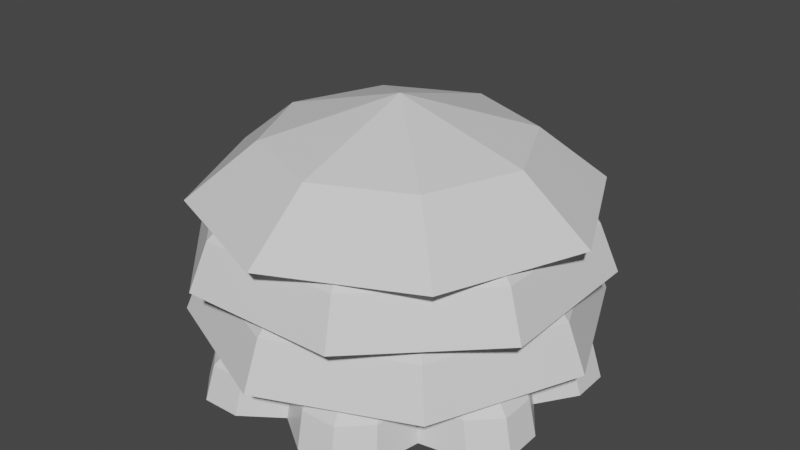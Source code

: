 # Source: Tree.blend  (saved by Blender 2.80.75; exported with 4.5.12 LTS)
import bpy
from mathutils import Matrix  # noqa: F401  (used for matrix-valued properties, if any)

bpy.ops.wm.read_factory_settings(use_empty=True)
scene = bpy.context.scene
scene.name = 'Scene'

# ---- collections
col_collection = bpy.data.collections.new('Collection'); scene.collection.children.link(col_collection)

# ---- materials (node trees are filled in below, after node groups)
mat_material = bpy.data.materials.new('Material')
mat_material.alpha_threshold = 0.0
mat_material.use_transparent_shadow = False
mat_material.line_color = (0.0, 0.0, 0.0, 1.0)

# ---- material node trees
mat_material.use_nodes = True; mat_material.node_tree.nodes.clear()
_N = mat_material.node_tree.nodes; _L = mat_material.node_tree.links
n0 = _N.new('ShaderNodeOutputMaterial'); n0.name = 'Material Output'; n0.location = (300, 300)
n1 = _N.new('ShaderNodeBsdfPrincipled'); n1.name = 'Principled BSDF'; n1.location = (10, 300)
n1.distribution = 'GGX'
n1.subsurface_method = 'BURLEY'
n1.inputs[2].default_value = 0.4
n1.inputs[3].default_value = 1.45
n1.inputs[27].default_value = (0.0, 0.0, 0.0, 1.0)
n1.inputs[28].default_value = 1.0
_L.new(n1.outputs[0], n0.inputs[0])
n0.is_active_output = True

# ---- world
world_world = bpy.data.worlds.new('World'); scene.world = world_world
world_world.use_nodes = True; world_world.node_tree.nodes.clear()
_N = world_world.node_tree.nodes; _L = world_world.node_tree.links
n0 = _N.new('ShaderNodeOutputWorld'); n0.name = 'World Output'; n0.location = (300, 300)
n1 = _N.new('ShaderNodeBackground'); n1.name = 'Background'; n1.location = (10, 300)
n1.inputs[0].default_value = (0.05088, 0.05088, 0.05088, 1.0)
_L.new(n1.outputs[0], n0.inputs[0])
n0.is_active_output = True
world_world.color = (0.05088, 0.05088, 0.05088)
world_world.use_sun_shadow = False
world_world.sun_shadow_jitter_overblur = 0.0

# ---- meshes
me_cube = bpy.data.meshes.new('Cube')
me_cube.from_pydata([(-0.01378, 1.989, -0.01289), (0.7002, 1.692, 0.6487), (0.9717, 1.692, -0.0504), (0.02373, 1.692, 0.9726), (-0.7278, 1.692, -0.6745), (-0.05129, 1.692, -0.9984), (-0.9993, 1.692, 0.02462), (-0.6754, 1.692, 0.7011), (0.6478, 1.692, -0.7269), (1.076, 1.282, 0.9973), (1.491, 1.282, -0.07016), (0.04349, 1.282, 1.492), (-1.104, 1.282, -1.023), (-0.07105, 1.282, -1.518), (-1.518, 1.282, 0.04438), (-1.024, 1.282, 1.077), (0.9964, 1.282, -1.103), (0.9225, 1.553, -0.407), (-0.9501, 1.553, 0.3812), (-0.9669, 1.553, -0.4013), (0.3747, 1.553, -0.966), (-0.4079, 1.553, -0.9492), (-0.4022, 1.553, 0.9402), (0.9394, 1.553, 0.3755), (0.3803, 1.553, 0.9234), (-0.6129, 0.8708, -1.436), (-0.6043, 0.8708, 1.436), (1.435, 0.8708, 0.5777), (0.5854, 0.8708, 1.411), (1.276, 1.219, -0.5557), (-1.303, 1.219, 0.5299), (-1.326, 1.219, -0.5479), (0.5212, 1.219, -1.326), (1.41, 0.8708, -0.6121), (-1.437, 0.8708, 0.5863), (-1.463, 0.8708, -0.6034), (0.5768, 0.8708, -1.462), (-0.5566, 1.219, -1.302), (-0.5487, 1.219, 1.3), (1.299, 1.219, 0.5221), (0.529, 1.219, 1.277), (-0.5954, 2.384e-07, -1.395), (-0.587, 1.192e-07, 1.394), (1.393, 1.788e-07, 0.5604), (1.368, 2.384e-07, -0.5945), (-1.396, 1.788e-07, 0.5687), (-1.42, 2.384e-07, -0.5861), (0.5595, 2.384e-07, -1.42), (0.7086, 1.133, 0.7013), (1.015, 1.133, -0.01877), (-0.007901, 1.133, 1.016), (-0.7362, 1.133, -0.7271), (-0.01966, 1.133, -1.042), (-1.043, 1.133, -0.007012), (-0.728, 1.133, 0.7095), (0.7004, 1.133, -0.7353), (-1.112, 0.3983, -1.099), (-0.004842, 0.3983, 1.552), (1.551, 0.3983, -0.02183), (1.085, 0.3983, 1.073), (0.9699, 0.7495, -1.008), (-0.9974, 0.7495, 0.982), (-1.431, 0.7495, -0.004795), (-0.02188, 0.7495, -1.43), (1.072, 0.3983, -1.111), (-1.1, 0.3983, 1.085), (-1.579, 0.3983, -0.003953), (-0.02272, 0.3983, -1.578), (-1.009, 0.7495, -0.9965), (-0.005683, 0.7495, 1.405), (0.9812, 0.7495, 0.9707), (1.187, 1.788e-07, 0.7625), (0.838, 1.788e-07, 0.8247), (-0.01019, 1.192e-07, 1.182), (-0.2983, 1.192e-07, 1.388), (1.374, 1.788e-07, -0.3058), (1.181, 1.788e-07, -0.01648), (1.387, 1.788e-07, 0.2716), (0.7616, 3.576e-07, -1.213), (0.8238, 2.384e-07, -0.8647), (1.166, 2.384e-07, -0.8008), (-0.3067, 2.384e-07, -1.401), (-0.01737, 3.576e-07, -1.207), (0.2708, 2.384e-07, -1.413), (-1.214, 2.384e-07, -0.7883), (-0.8656, 1.788e-07, -0.8505), (-0.8017, 3.576e-07, -1.193), (-1.402, 1.788e-07, 0.28), (-1.208, 1.788e-07, -0.009304), (-1.414, 2.384e-07, -0.2974), (-0.7892, 1.192e-07, 1.187), (-0.8514, 1.788e-07, 0.8389), (-1.193, 1.788e-07, 0.775), (-0.5661, 0.2609, -1.325), (-0.5582, 0.2609, 1.323), (1.322, 0.2609, 0.5315), (1.298, 0.2609, -0.5652), (-1.326, 0.2609, 0.5395), (-1.35, 0.2609, -0.5573), (0.5306, 0.2609, -1.349), (1.126, 0.2609, 0.7235), (0.7951, 0.2609, 0.7825), (-0.01037, 0.2609, 1.122), (-0.284, 0.2609, 1.317), (1.304, 0.2609, -0.2911), (1.121, 0.2609, -0.0163), (1.316, 0.2609, 0.2573), (0.7226, 0.2609, -1.153), (0.7816, 0.2609, -0.8218), (1.107, 0.2609, -0.7611), (-0.2919, 0.2609, -1.331), (-0.01719, 0.2609, -1.147), (0.2564, 0.2609, -1.343), (-1.154, 0.2609, -0.7493), (-0.8227, 0.2609, -0.8083), (-0.762, 0.2609, -1.133), (-1.332, 0.2609, 0.2653), (-1.148, 0.2609, -0.009484), (-1.344, 0.2609, -0.2831), (-0.7501, 0.2609, 1.127), (-0.8092, 0.2609, 0.796), (-1.134, 0.2609, 0.7353), (-0.35, 0.7734, -0.8117), (-0.3453, 0.7734, 0.7519), (0.7649, 0.7734, 0.2846), (0.751, 0.7734, -0.363), (-0.7987, 0.7734, 0.2893), (-0.8126, 0.7734, -0.3583), (0.2976, 0.7734, -0.8256), (0.6493, 0.7734, 0.3979), (0.4522, 0.7722, 0.4307), (-0.02127, 0.7722, 0.6318), (-0.1834, 0.7734, 0.7484), (0.7545, 0.7734, -0.2011), (0.646, 0.7734, -0.03887), (0.7614, 0.7734, 0.1227), (0.4109, 0.7734, -0.71), (0.4458, 0.7734, -0.5145), (0.6376, 0.7734, -0.4787), (-0.1881, 0.7734, -0.8152), (-0.02588, 0.7734, -0.7067), (0.1357, 0.7734, -0.8222), (-0.697, 0.7734, -0.4717), (-0.5015, 0.7734, -0.5065), (-0.4657, 0.7734, -0.6984), (-0.8022, 0.7734, 0.1274), (-0.6937, 0.7734, -0.03485), (-0.8092, 0.7734, -0.1964), (-0.4587, 0.7734, 0.6363), (-0.4935, 0.7734, 0.4408), (-0.6854, 0.7734, 0.4049), (1.404, 0.7495, -0.02099), (0.9699, 0.7495, -1.008), (0.5679, 1.192e-07, 1.369), (0.838, 1.788e-07, 0.8247), (0.7741, 1.192e-07, 1.167), (0.2791, 1.192e-07, 1.375), (-0.01019, 1.192e-07, 1.182), (0.5386, 0.2609, 1.299), (0.7951, 0.2609, 0.7825), (0.7344, 0.2609, 1.107), (0.2644, 0.2609, 1.305), (-0.01037, 0.2609, 1.122), (0.2898, 0.7711, 0.7211), (0.4117, 0.7711, 0.6016), (0.1191, 0.7711, 0.7247)], [(152, 60)], [(0, 7, 3), (0, 2, 8), (0, 6, 7), (0, 3, 1), (0, 1, 2), (0, 8, 5), (7, 15, 11, 3), (2, 10, 16, 8), (5, 13, 12, 4), (6, 14, 15, 7), (3, 11, 9, 1), (1, 9, 10, 2), (8, 16, 13, 5), (4, 12, 14, 6), (30, 34, 26, 38), (23, 39, 29, 17), (22, 38, 40, 24), (17, 29, 32, 20), (21, 37, 31, 19), (18, 30, 38, 22), (24, 40, 39, 23), (29, 33, 36, 32), (32, 36, 25, 37), (38, 26, 28, 40), (37, 25, 35, 31), (31, 35, 34, 30), (40, 28, 27, 39), (19, 31, 30, 18), (20, 32, 37, 21), (39, 27, 33, 29), (51, 68, 62, 53), (55, 60, 63, 52), (60, 64, 67, 63), (50, 69, 70, 48), (48, 70, 151, 49), (54, 61, 69, 50), (61, 65, 57, 69), (63, 67, 56, 68), (69, 57, 59, 70), (68, 56, 66, 62), (62, 66, 65, 61), (70, 59, 58, 151), (53, 62, 61, 54), (52, 63, 68, 51), (83, 112, 99, 47), (84, 113, 114, 85), (85, 114, 115, 86), (92, 121, 97, 45), (45, 97, 116, 87), (73, 102, 103, 74), (87, 116, 117, 88), (44, 96, 104, 75), (88, 117, 118, 89), (75, 104, 105, 76), (42, 94, 119, 90), (76, 105, 106, 77), (90, 119, 120, 91), (47, 99, 107, 78), (91, 120, 121, 92), (78, 107, 108, 79), (79, 108, 109, 80), (86, 115, 93, 41), (41, 93, 110, 81), (89, 118, 98, 46), (81, 110, 111, 82), (77, 106, 95, 43), (43, 95, 100, 71), (82, 111, 112, 83), (74, 103, 94, 42), (71, 100, 101, 72), (46, 98, 113, 84), (80, 109, 96, 44), (108, 137, 138, 109), (121, 150, 126, 97), (93, 122, 139, 110), (110, 139, 140, 111), (95, 124, 129, 100), (111, 140, 141, 112), (100, 129, 130, 101), (98, 127, 142, 113), (113, 142, 143, 114), (114, 143, 144, 115), (97, 126, 145, 116), (102, 131, 132, 103), (115, 144, 122, 93), (116, 145, 146, 117), (96, 125, 133, 104), (118, 147, 127, 98), (117, 146, 147, 118), (104, 133, 134, 105), (106, 135, 124, 95), (94, 123, 148, 119), (105, 134, 135, 106), (103, 132, 123, 94), (119, 148, 149, 120), (99, 128, 136, 107), (109, 138, 125, 96), (120, 149, 150, 121), (107, 136, 137, 108), (112, 141, 128, 99), (4, 0, 5), (6, 0, 4), (49, 151, 152, 55), (58, 64, 60, 151), (153, 158, 161, 156), (156, 161, 162, 157), (155, 160, 158, 153), (154, 159, 160, 155), (160, 164, 163, 158), (159, 130, 164, 160), (158, 163, 165, 161), (161, 165, 131, 162)])
_uv = me_cube.uv_layers.new(name='UVMap')
_uv.uv.foreach_set('vector', [1.0, 1.0, 0.7188, 0.7188, 1.0, 0.6562, 1.0, 1.0, 0.6562, 1.0, 0.7188, 0.7188, 1.0, 1.0, 0.6562, 1.0, 0.7188, 0.7188, 1.0, 1.0, 0.6562, 1.0, 0.7188, 0.7188, 1.0, 1.0, 0.7188, 0.7188, 1.0, 0.6562, 1.0, 1.0, 0.7188, 0.7188, 1.0, 0.6562, 0.09375, 0.6875, 0.03125, 0.4062, 0.4688, 0.4062, 0.4062, 0.6875, 0.09375, 0.6875, 0.03125, 0.4062, 0.4688, 0.4062, 0.4062, 0.6875, 0.09375, 0.6875, 0.03125, 0.4062, 0.4688, 0.4062, 0.4062, 0.6875, 0.09375, 0.6875, 0.03125, 0.4062, 0.4688, 0.4062, 0.4062, 0.6875, 0.09375, 0.6875, 0.03125, 0.4062, 0.4688, 0.4062, 0.4062, 0.6875, 0.09375, 0.6875, 0.03125, 0.4062, 0.4688, 0.4062, 0.4062, 0.6875, 0.09375, 0.6875, 0.03125, 0.4062, 0.4688, 0.4062, 0.4062, 0.6875, 0.09375, 0.6875, 0.03125, 0.4062, 0.4688, 0.4062, 0.4062, 0.6875, 0.03125, 0.5625, 0.03125, 0.4062, 0.4688, 0.4062, 0.4688, 0.5625, 0.09375, 0.75, 0.03125, 0.5625, 0.4688, 0.5625, 0.4062, 0.75, 0.09375, 0.75, 0.03125, 0.5625, 0.4688, 0.5625, 0.4062, 0.75, 0.09375, 0.75, 0.03125, 0.5625, 0.4688, 0.5625, 0.4062, 0.75, 0.09375, 0.75, 0.03125, 0.5625, 0.4688, 0.5625, 0.4062, 0.75, 0.09375, 0.75, 0.03125, 0.5625, 0.4688, 0.5625, 0.4062, 0.75, 0.09375, 0.75, 0.03125, 0.5625, 0.4688, 0.5625, 0.4062, 0.75, 0.03125, 0.5625, 0.03125, 0.4062, 0.4688, 0.4062, 0.4688, 0.5625, 0.03125, 0.5625, 0.03125, 0.4062, 0.4688, 0.4062, 0.4688, 0.5625, 0.03125, 0.5625, 0.03125, 0.4062, 0.4688, 0.4062, 0.4688, 0.5625, 0.03125, 0.5625, 0.03125, 0.4062, 0.4688, 0.4062, 0.4688, 0.5625, 0.03125, 0.5625, 0.03125, 0.4062, 0.4688, 0.4062, 0.4688, 0.5625, 0.03125, 0.5625, 0.03125, 0.4062, 0.4688, 0.4062, 0.4688, 0.5625, 0.09375, 0.75, 0.03125, 0.5625, 0.4688, 0.5625, 0.4062, 0.75, 0.09375, 0.75, 0.03125, 0.5625, 0.4688, 0.5625, 0.4062, 0.75, 0.03125, 0.5625, 0.03125, 0.4062, 0.4688, 0.4062, 0.4688, 0.5625, 0.09375, 0.75, 0.03125, 0.5625, 0.4688, 0.5625, 0.4062, 0.75, 0.09375, 0.75, 0.03125, 0.5625, 0.4688, 0.5625, 0.4062, 0.75, 0.03125, 0.5625, 0.03125, 0.4062, 0.4688, 0.4062, 0.4688, 0.5625, 0.09375, 0.75, 0.03125, 0.5625, 0.4688, 0.5625, 0.4062, 0.75, 0.09375, 0.75, 0.03125, 0.5625, 0.4688, 0.5625, 0.4062, 0.75, 0.09375, 0.75, 0.03125, 0.5625, 0.4688, 0.5625, 0.4062, 0.75, 0.03125, 0.5625, 0.03125, 0.4062, 0.4688, 0.4062, 0.4688, 0.5625, 0.03125, 0.5625, 0.03125, 0.4062, 0.4688, 0.4062, 0.4688, 0.5625, 0.03125, 0.5625, 0.03125, 0.4062, 0.4688, 0.4062, 0.4688, 0.5625, 0.03125, 0.5625, 0.03125, 0.4062, 0.4688, 0.4062, 0.4688, 0.5625, 0.03125, 0.5625, 0.03125, 0.4062, 0.4688, 0.4062, 0.4688, 0.5625, 0.03125, 0.5625, 0.03125, 0.4062, 0.4688, 0.4062, 0.4688, 0.5625, 0.09375, 0.75, 0.03125, 0.5625, 0.4688, 0.5625, 0.4062, 0.75, 0.09375, 0.75, 0.03125, 0.5625, 0.4688, 0.5625, 0.4062, 0.75, 0.9062, 0.0, 0.9062, 0.09375, 0.8125, 0.09375, 0.8125, 0.0, 0.7188, 0.0, 0.7188, 0.09375, 0.625, 0.09375, 0.625, 0.0, 1.0, 0.0, 1.0, 0.09375, 0.9062, 0.09375, 0.9062, 0.0, 0.9062, 0.0, 0.9062, 0.09375, 0.8125, 0.09375, 0.8125, 0.0, 0.8125, 0.0, 0.8125, 0.09375, 0.7188, 0.09375, 0.7188, 0.0, 1.0, 0.0, 1.0, 0.09375, 0.9062, 0.09375, 0.9062, 0.0, 0.7188, 0.0, 0.7188, 0.09375, 0.625, 0.09375, 0.625, 0.0, 0.8125, 0.0, 0.8125, 0.09375, 0.7188, 0.09375, 0.7188, 0.0, 1.0, 0.0, 1.0, 0.09375, 0.9062, 0.09375, 0.9062, 0.0, 0.7188, 0.0, 0.7188, 0.09375, 0.625, 0.09375, 0.625, 0.0, 0.8125, 0.0, 0.8125, 0.09375, 0.7188, 0.09375, 0.7188, 0.0, 1.0, 0.0, 1.0, 0.09375, 0.9062, 0.09375, 0.9062, 0.0, 0.7188, 0.0, 0.7188, 0.09375, 0.625, 0.09375, 0.625, 0.0, 0.8125, 0.0, 0.8125, 0.09375, 0.7188, 0.09375, 0.7188, 0.0, 1.0, 0.0, 1.0, 0.09375, 0.9062, 0.09375, 0.9062, 0.0, 0.7188, 0.0, 0.7188, 0.09375, 0.625, 0.09375, 0.625, 0.0, 1.0, 0.0, 1.0, 0.09375, 0.9062, 0.09375, 0.9062, 0.0, 0.9062, 0.0, 0.9062, 0.09375, 0.8125, 0.09375, 0.8125, 0.0, 0.8125, 0.0, 0.8125, 0.09375, 0.7188, 0.09375, 0.7188, 0.0, 0.9062, 0.0, 0.9062, 0.09375, 0.8125, 0.09375, 0.8125, 0.0, 0.7188, 0.0, 0.7188, 0.09375, 0.625, 0.09375, 0.625, 0.0, 0.9062, 0.0, 0.9062, 0.09375, 0.8125, 0.09375, 0.8125, 0.0, 0.8125, 0.0, 0.8125, 0.09375, 0.7188, 0.09375, 0.7188, 0.0, 1.0, 0.0, 1.0, 0.09375, 0.9062, 0.09375, 0.9062, 0.0, 0.9062, 0.0, 0.9062, 0.09375, 0.8125, 0.09375, 0.8125, 0.0, 0.7188, 0.0, 0.7188, 0.09375, 0.625, 0.09375, 0.625, 0.0, 0.8125, 0.0, 0.8125, 0.09375, 0.7188, 0.09375, 0.7188, 0.0, 0.9062, 0.0, 0.9062, 0.09375, 0.8125, 0.09375, 0.8125, 0.0, 1.0, 0.09375, 1.0, 0.3125, 0.9062, 0.3125, 0.9062, 0.09375, 0.9062, 0.09375, 0.9062, 0.3125, 0.8125, 0.3125, 0.8125, 0.09375, 0.8125, 0.09375, 0.8125, 0.3125, 0.7188, 0.3125, 0.7188, 0.09375, 0.7188, 0.09375, 0.7188, 0.3125, 0.625, 0.3125, 0.625, 0.09375, 0.8125, 0.09375, 0.8125, 0.3125, 0.7188, 0.3125, 0.7188, 0.09375, 1.0, 0.09375, 1.0, 0.3125, 0.9062, 0.3125, 0.9062, 0.09375, 0.7188, 0.09375, 0.7188, 0.3125, 0.625, 0.3125, 0.625, 0.09375, 0.8125, 0.09375, 0.8125, 0.3125, 0.7188, 0.3125, 0.7188, 0.09375, 0.7188, 0.09375, 0.7188, 0.3125, 0.625, 0.3125, 0.625, 0.09375, 1.0, 0.09375, 1.0, 0.3125, 0.9062, 0.3125, 0.9062, 0.09375, 0.8125, 0.09375, 0.8125, 0.3125, 0.7188, 0.3125, 0.7188, 0.09375, 1.0, 0.09375, 1.0, 0.3125, 0.9062, 0.3125, 0.9062, 0.09375, 0.9062, 0.09375, 0.9062, 0.3125, 0.8125, 0.3125, 0.8125, 0.09375, 0.7188, 0.09375, 0.7188, 0.3125, 0.625, 0.3125, 0.625, 0.09375, 0.8125, 0.09375, 0.8125, 0.3125, 0.7188, 0.3125, 0.7188, 0.09375, 0.9062, 0.09375, 0.9062, 0.3125, 0.8125, 0.3125, 0.8125, 0.09375, 1.0, 0.09375, 1.0, 0.3125, 0.9062, 0.3125, 0.9062, 0.09375, 0.7188, 0.09375, 0.7188, 0.3125, 0.625, 0.3125, 0.625, 0.09375, 0.9062, 0.09375, 0.9062, 0.3125, 0.8125, 0.3125, 0.8125, 0.09375, 0.8125, 0.09375, 0.8125, 0.3125, 0.7188, 0.3125, 0.7188, 0.09375, 1.0, 0.09375, 1.0, 0.3125, 0.9062, 0.3125, 0.9062, 0.09375, 0.9062, 0.09375, 0.9062, 0.3125, 0.8125, 0.3125, 0.8125, 0.09375, 0.7188, 0.09375, 0.7188, 0.3125, 0.625, 0.3125, 0.625, 0.09375, 0.8125, 0.09375, 0.8125, 0.3125, 0.7188, 0.3125, 0.7188, 0.09375, 0.9062, 0.09375, 0.9062, 0.3125, 0.8125, 0.3125, 0.8125, 0.09375, 1.0, 0.09375, 1.0, 0.3125, 0.9062, 0.3125, 0.9062, 0.09375, 0.7188, 0.09375, 0.7188, 0.3125, 0.625, 0.3125, 0.625, 0.09375, 0.9062, 0.09375, 0.9062, 0.3125, 0.8125, 0.3125, 0.8125, 0.09375, 0.7188, 0.7188, 1.0, 1.0, 0.6562, 1.0, 1.0, 0.6562, 1.0, 1.0, 0.7188, 0.7188, 0.4062, 0.75, 0.4688, 0.5625, 0.03125, 0.5625, 0.09375, 0.75, 0.4688, 0.4062, 0.03125, 0.4062, 0.03125, 0.5625, 0.4688, 0.5625, 0.8125, 0.0, 0.8125, 0.09375, 0.7188, 0.09375, 0.7188, 0.0, 0.7188, 0.0, 0.7188, 0.09375, 0.625, 0.09375, 0.625, 0.0, 0.9062, 0.0, 0.9062, 0.09375, 0.8125, 0.09375, 0.8125, 0.0, 1.0, 0.0, 1.0, 0.09375, 0.9062, 0.09375, 0.9062, 0.0, 0.9062, 0.09375, 0.9062, 0.3125, 0.8125, 0.3125, 0.8125, 0.09375, 1.0, 0.09375, 1.0, 0.3125, 0.9062, 0.3125, 0.9062, 0.09375, 0.8125, 0.09375, 0.8125, 0.3125, 0.7188, 0.3125, 0.7188, 0.09375, 0.7188, 0.09375, 0.7188, 0.3125, 0.625, 0.3125, 0.625, 0.09375])
me_cube.materials.append(mat_material)
me_cube.use_remesh_preserve_volume = False
me_cube.use_remesh_preserve_attributes = False
me_cube.use_mirror_vertex_groups = False
me_cube.update()

# ---- objects
ob_tree = bpy.data.objects.new('Tree', me_cube)

# ---- transforms, parenting, visibility, modifiers, constraints
ob_tree.location = (0.0, 0.0, 0.0)
ob_tree.rotation_euler = (1.571, 0.0, 0.0)
ob_tree.lock_rotations_4d = False
ob_tree.empty_display_type = 'ARROWS'
ob_tree.lineart.crease_threshold = 0.0

# ---- collection membership
col_collection.objects.link(ob_tree)

# ---- scene / render settings (as saved in the file)
scene.frame_start = 1; scene.frame_end = 250; scene.frame_set(120)
scene.render.engine = 'BLENDER_EEVEE_NEXT'
scene.cycles.use_denoising = False
scene.cycles.samples = 128
scene.cycles.sampling_pattern = 'TABULATED_SOBOL'
scene.cycles.use_adaptive_sampling = False
scene.cycles.use_light_tree = False
scene.view_settings.view_transform = 'Filmic'
bpy.context.view_layer.update()

# ---- added for rendering (the .blend has no active camera and no usable light): camera, sun
cam_auto = bpy.data.cameras.new('AutoCamera')
cam_auto.lens = 50.0
cam_auto.sensor_width = 36.0
cam_auto.clip_end = 1000.0
ob_auto_camera = bpy.data.objects.new('AutoCamera', cam_auto)
scene.collection.objects.link(ob_auto_camera)
ob_auto_camera.location = (4.47542, -5.37415, 4.58569)
ob_auto_camera.rotation_euler = (1.09748, -7.21219e-08, 0.694738)
scene.camera = ob_auto_camera
light_auto_sun = bpy.data.lights.new('AutoSun', 'SUN')
light_auto_sun.energy = 3.0
light_auto_sun.angle = 0.0523599
ob_auto_sun = bpy.data.objects.new('AutoSun', light_auto_sun)
scene.collection.objects.link(ob_auto_sun)
ob_auto_sun.rotation_euler = (0.872665, 0.174533, 0.523599)
bpy.context.view_layer.update()
